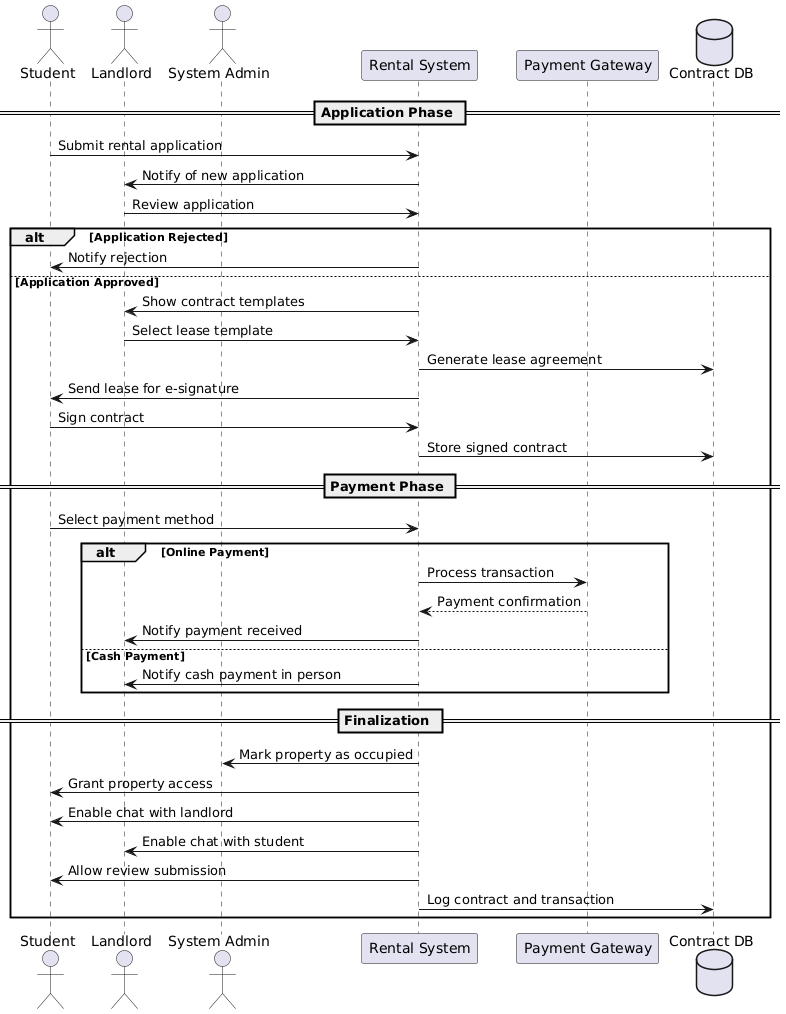

The diagram above was rendered by PlantUML. Its source (embedded in the PNG):
@startuml
actor Student
actor Landlord
actor "System Admin" as SystemAdmin
participant "Rental System" as System
participant "Payment Gateway" as Payment
database "Contract DB" as ContractDB

== Application Phase ==
Student -> System : Submit rental application
System -> Landlord : Notify of new application
Landlord -> System : Review application

alt Application Rejected
    System -> Student : Notify rejection
else Application Approved
    System -> Landlord : Show contract templates
    Landlord -> System : Select lease template
    System -> ContractDB : Generate lease agreement
    System -> Student : Send lease for e-signature
    Student -> System : Sign contract
    System -> ContractDB : Store signed contract

    == Payment Phase ==
    Student -> System : Select payment method

    alt Online Payment
        System -> Payment : Process transaction
        Payment --> System : Payment confirmation
        System -> Landlord : Notify payment received
    else Cash Payment
        System -> Landlord : Notify cash payment in person
    end

    == Finalization ==
    System -> SystemAdmin : Mark property as occupied
    System -> Student : Grant property access
    System -> Student : Enable chat with landlord
    System -> Landlord : Enable chat with student
    System -> Student : Allow review submission
    System -> ContractDB : Log contract and transaction
end
@enduml